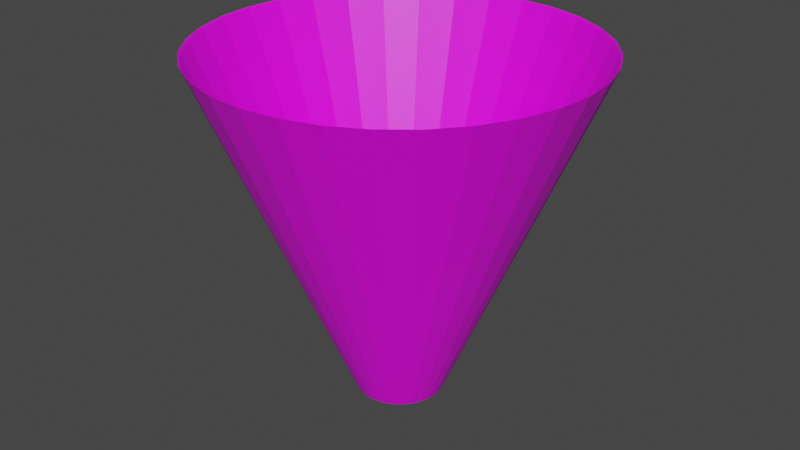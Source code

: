 # Source: eyePlantLight.blend  (saved by Blender 2.93.21; exported with 4.5.12 LTS)
import bpy
from mathutils import Matrix  # noqa: F401  (used for matrix-valued properties, if any)

bpy.ops.wm.read_factory_settings(use_empty=True)
scene = bpy.context.scene
scene.name = 'Scene'

# ---- collections
col_collection = bpy.data.collections.new('Collection'); scene.collection.children.link(col_collection)

# ---- images (referenced by path relative to the original .blend; pixels are not part of the script)
import os
ASSET_DIR = os.environ.get("B2B_ASSET_DIR", "")  # directory of the original .blend (textures are referenced by path, not embedded)
HERE = os.path.dirname(os.path.abspath(__file__))  # packed textures are extracted next to this script under _unpacked/

def load_image(name, relpath, width, height, colorspace="sRGB"):
    """Load a texture the original file referenced (path relative to the .blend, or extracted next to this script)."""
    p = next((c for c in (os.path.join(HERE, relpath), os.path.join(ASSET_DIR, relpath)) if relpath and os.path.exists(c)), "")
    if p:
        img = bpy.data.images.load(p, check_existing=True)
        img.name = name
    else:  # same state as the original file: an image datablock whose file is absent (Cycles renders it pink)
        img = bpy.data.images.new(name, width, height)
        img.source = "FILE"
        img.filepath = "//" + (relpath or name)
    img.colorspace_settings.name = colorspace
    return img
img_untitled = load_image('Untitled', '', 256, 256, 'sRGB')

# ---- materials (node trees are filled in below, after node groups)
mat_material_001 = bpy.data.materials.new('Material.001')
mat_material_001.use_transparent_shadow = False

# ---- material node trees
mat_material_001.use_nodes = True; mat_material_001.node_tree.nodes.clear()
_N = mat_material_001.node_tree.nodes; _L = mat_material_001.node_tree.links
n0 = _N.new('ShaderNodeBsdfPrincipled'); n0.name = 'Principled BSDF'; n0.location = (10, 300)
n0.distribution = 'GGX'
n0.subsurface_method = 'BURLEY'
n0.inputs[3].default_value = 1.45
n0.inputs[27].default_value = (0.0, 0.0, 0.0, 1.0)
n0.inputs[28].default_value = 1.0
n1 = _N.new('ShaderNodeOutputMaterial'); n1.name = 'Material Output'; n1.location = (300, 300)
n2 = _N.new('ShaderNodeTexImage'); n2.name = 'Image Texture'; n2.location = (-280, 260)
n2.image = img_untitled
_L.new(n0.outputs[0], n1.inputs[0])
_L.new(n2.outputs[0], n0.inputs[0])
n1.is_active_output = True

# ---- world
world_world = bpy.data.worlds.new('World'); scene.world = world_world
world_world.use_nodes = True; world_world.node_tree.nodes.clear()
_N = world_world.node_tree.nodes; _L = world_world.node_tree.links
n0 = _N.new('ShaderNodeOutputWorld'); n0.name = 'World Output'; n0.location = (300, 300)
n1 = _N.new('ShaderNodeBackground'); n1.name = 'Background'; n1.location = (10, 300)
n1.inputs[0].default_value = (0.05088, 0.05088, 0.05088, 1.0)
_L.new(n1.outputs[0], n0.inputs[0])
n0.is_active_output = True
world_world.color = (0.05088, 0.05088, 0.05088)
world_world.use_sun_shadow = False
world_world.sun_shadow_jitter_overblur = 0.0

# ---- meshes
me_cylinder = bpy.data.meshes.new('Cylinder')
me_cylinder.from_pydata([(-1.847e-09, 0.5592, -1.595), (-1.982e-08, 2.419, 1.0), (0.1091, 0.5485, -1.595), (0.4719, 2.372, 1.0), (0.214, 0.5167, -1.595), (0.9256, 2.235, 1.0), (0.3107, 0.465, -1.595), (1.344, 2.011, 1.0), (0.3954, 0.3954, -1.595), (1.71, 1.71, 1.0), (0.465, 0.3107, -1.595), (2.011, 1.344, 1.0), (0.5167, 0.214, -1.595), (2.235, 0.9256, 1.0), (0.5485, 0.1091, -1.595), (2.372, 0.4719, 1.0), (0.5592, -3.019e-08, -1.595), (2.419, -7.93e-08, 1.0), (0.5485, -0.1091, -1.595), (2.372, -0.4719, 1.0), (0.5167, -0.214, -1.595), (2.235, -0.9256, 1.0), (0.465, -0.3107, -1.595), (2.011, -1.344, 1.0), (0.3954, -0.3954, -1.595), (1.71, -1.71, 1.0), (0.3107, -0.465, -1.595), (1.344, -2.011, 1.0), (0.214, -0.5167, -1.595), (0.9256, -2.235, 1.0), (0.1091, -0.5485, -1.595), (0.4719, -2.372, 1.0), (-5.074e-08, -0.5592, -1.595), (-2.313e-07, -2.419, 1.0), (-0.1091, -0.5485, -1.595), (-0.4719, -2.372, 1.0), (-0.214, -0.5167, -1.595), (-0.9256, -2.235, 1.0), (-0.3107, -0.465, -1.595), (-1.344, -2.011, 1.0), (-0.3954, -0.3954, -1.595), (-1.71, -1.71, 1.0), (-0.465, -0.3107, -1.595), (-2.011, -1.344, 1.0), (-0.5167, -0.214, -1.595), (-2.235, -0.9256, 1.0), (-0.5485, -0.1091, -1.595), (-2.372, -0.4719, 1.0), (-0.5592, 9.222e-10, -1.595), (-2.419, 5.527e-08, 1.0), (-0.5485, 0.1091, -1.595), (-2.372, 0.4719, 1.0), (-0.5167, 0.214, -1.595), (-2.235, 0.9256, 1.0), (-0.465, 0.3107, -1.595), (-2.011, 1.344, 1.0), (-0.3954, 0.3954, -1.595), (-1.71, 1.71, 1.0), (-0.3107, 0.465, -1.595), (-1.344, 2.011, 1.0), (-0.214, 0.5167, -1.595), (-0.9256, 2.235, 1.0), (-0.1091, 0.5485, -1.595), (-0.4719, 2.372, 1.0), (-2.381e-09, 0.5653, -1.598), (-2.099e-08, 2.445, 1.015), (0.1103, 0.5544, -1.598), (0.477, 2.398, 1.015), (0.2163, 0.5222, -1.598), (0.9356, 2.259, 1.015), (0.3141, 0.47, -1.598), (1.358, 2.033, 1.015), (0.3997, 0.3997, -1.598), (1.729, 1.729, 1.015), (0.47, 0.3141, -1.598), (2.033, 1.358, 1.015), (0.5222, 0.2163, -1.598), (2.259, 0.9356, 1.015), (0.5544, 0.1103, -1.598), (2.398, 0.477, 1.015), (0.5653, -3.097e-08, -1.598), (2.445, -8.108e-08, 1.015), (0.5544, -0.1103, -1.598), (2.398, -0.477, 1.015), (0.5222, -0.2163, -1.598), (2.259, -0.9356, 1.015), (0.47, -0.3141, -1.598), (2.033, -1.358, 1.015), (0.3997, -0.3997, -1.598), (1.729, -1.729, 1.015), (0.3141, -0.47, -1.598), (1.358, -2.033, 1.015), (0.2163, -0.5222, -1.598), (0.9356, -2.259, 1.015), (0.1103, -0.5544, -1.598), (0.477, -2.398, 1.015), (-5.18e-08, -0.5653, -1.598), (-2.347e-07, -2.445, 1.015), (-0.1103, -0.5544, -1.598), (-0.477, -2.398, 1.015), (-0.2163, -0.5222, -1.598), (-0.9356, -2.259, 1.015), (-0.3141, -0.47, -1.598), (-1.358, -2.033, 1.015), (-0.3997, -0.3997, -1.598), (-1.729, -1.729, 1.015), (-0.47, -0.3141, -1.598), (-2.033, -1.358, 1.015), (-0.5222, -0.2163, -1.598), (-2.259, -0.9356, 1.015), (-0.5544, -0.1103, -1.598), (-2.398, -0.477, 1.015), (-0.5653, 4.791e-10, -1.598), (-2.445, 5.494e-08, 1.015), (-0.5544, 0.1103, -1.598), (-2.398, 0.477, 1.015), (-0.5222, 0.2163, -1.598), (-2.259, 0.9356, 1.015), (-0.47, 0.3141, -1.598), (-2.033, 1.358, 1.015), (-0.3997, 0.3997, -1.598), (-1.729, 1.729, 1.015), (-0.3141, 0.47, -1.598), (-1.358, 2.033, 1.015), (-0.2163, 0.5222, -1.598), (-0.9356, 2.259, 1.015), (-0.1103, 0.5544, -1.598), (-0.477, 2.398, 1.015)], [], [(0, 2, 3, 1), (2, 4, 5, 3), (4, 6, 7, 5), (6, 8, 9, 7), (8, 10, 11, 9), (10, 12, 13, 11), (12, 14, 15, 13), (14, 16, 17, 15), (16, 18, 19, 17), (18, 20, 21, 19), (20, 22, 23, 21), (22, 24, 25, 23), (24, 26, 27, 25), (26, 28, 29, 27), (28, 30, 31, 29), (30, 32, 33, 31), (32, 34, 35, 33), (34, 36, 37, 35), (36, 38, 39, 37), (38, 40, 41, 39), (40, 42, 43, 41), (42, 44, 45, 43), (44, 46, 47, 45), (46, 48, 49, 47), (48, 50, 51, 49), (50, 52, 53, 51), (52, 54, 55, 53), (54, 56, 57, 55), (56, 58, 59, 57), (58, 60, 61, 59), (66, 67, 69, 68), (60, 62, 63, 61), (62, 0, 1, 63), (64, 65, 67, 66), (68, 69, 71, 70), (70, 71, 73, 72), (72, 73, 75, 74), (74, 75, 77, 76), (76, 77, 79, 78), (78, 79, 81, 80), (80, 81, 83, 82), (82, 83, 85, 84), (84, 85, 87, 86), (86, 87, 89, 88), (88, 89, 91, 90), (90, 91, 93, 92), (92, 93, 95, 94), (94, 95, 97, 96), (96, 97, 99, 98), (98, 99, 101, 100), (100, 101, 103, 102), (102, 103, 105, 104), (104, 105, 107, 106), (106, 107, 109, 108), (108, 109, 111, 110), (110, 111, 113, 112), (112, 113, 115, 114), (114, 115, 117, 116), (116, 117, 119, 118), (118, 119, 121, 120), (120, 121, 123, 122), (122, 123, 125, 124), (124, 125, 127, 126), (126, 127, 65, 64), (52, 50, 114, 116), (33, 35, 99, 97), (51, 53, 117, 115), (18, 16, 80, 82), (36, 34, 98, 100), (17, 19, 83, 81), (2, 0, 64, 66), (54, 52, 116, 118), (35, 37, 101, 99), (1, 3, 67, 65), (53, 55, 119, 117), (20, 18, 82, 84), (38, 36, 100, 102), (19, 21, 85, 83), (56, 54, 118, 120), (37, 39, 103, 101), (4, 2, 66, 68), (55, 57, 121, 119), (22, 20, 84, 86), (3, 5, 69, 67), (40, 38, 102, 104), (21, 23, 87, 85), (58, 56, 120, 122), (39, 41, 105, 103), (6, 4, 68, 70), (57, 59, 123, 121), (24, 22, 86, 88), (5, 7, 71, 69), (42, 40, 104, 106), (23, 25, 89, 87), (60, 58, 122, 124), (41, 43, 107, 105), (8, 6, 70, 72), (59, 61, 125, 123), (26, 24, 88, 90), (7, 9, 73, 71), (44, 42, 106, 108), (25, 27, 91, 89), (62, 60, 124, 126), (43, 45, 109, 107), (10, 8, 72, 74), (61, 63, 127, 125), (28, 26, 90, 92), (9, 11, 75, 73), (46, 44, 108, 110), (27, 29, 93, 91), (0, 62, 126, 64), (45, 47, 111, 109), (12, 10, 74, 76), (63, 1, 65, 127), (30, 28, 92, 94), (11, 13, 77, 75), (48, 46, 110, 112), (29, 31, 95, 93), (47, 49, 113, 111), (14, 12, 76, 78), (32, 30, 94, 96), (13, 15, 79, 77), (50, 48, 112, 114), (31, 33, 97, 95), (49, 51, 115, 113), (16, 14, 78, 80), (34, 32, 96, 98), (15, 17, 81, 79)])
_uv = me_cylinder.uv_layers.new(name='UVMap')
_uv.uv.foreach_set('vector', [0.9438, 0.2569, 0.9447, 0.2718, 0.7588, 0.293, 0.7567, 0.2569, 0.9447, 0.2718, 0.9472, 0.2866, 0.7649, 0.3287, 0.7588, 0.293, 0.9472, 0.2866, 0.9514, 0.3009, 0.775, 0.3634, 0.7649, 0.3287, 0.9514, 0.3009, 0.9572, 0.3147, 0.789, 0.3968, 0.775, 0.3634, 0.9572, 0.3147, 0.9645, 0.3278, 0.8067, 0.4284, 0.789, 0.3968, 0.9645, 0.3278, 0.9733, 0.3399, 0.8279, 0.4577, 0.8067, 0.4284, 0.9733, 0.3399, 0.9833, 0.351, 0.8522, 0.4845, 0.8279, 0.4577, 0.9833, 0.351, 0.9946, 0.3609, 0.8794, 0.5084, 0.8522, 0.4845, 0.7459, 0.1529, 0.7346, 0.1628, 0.6035, 0.02928, 0.6307, 0.005429, 0.7346, 0.1628, 0.7245, 0.1739, 0.5791, 0.05606, 0.6035, 0.02928, 0.7245, 0.1739, 0.7158, 0.186, 0.558, 0.08542, 0.5791, 0.05606, 0.7158, 0.186, 0.7085, 0.1991, 0.5403, 0.117, 0.558, 0.08542, 0.7085, 0.1991, 0.7027, 0.2128, 0.5263, 0.1504, 0.5403, 0.117, 0.7027, 0.2128, 0.6985, 0.2272, 0.5162, 0.1851, 0.5263, 0.1504, 0.6985, 0.2272, 0.696, 0.242, 0.51, 0.2208, 0.5162, 0.1851, 0.696, 0.242, 0.6951, 0.2569, 0.508, 0.2569, 0.51, 0.2208, 0.6951, 0.2569, 0.696, 0.2718, 0.51, 0.293, 0.508, 0.2569, 0.696, 0.2718, 0.6985, 0.2866, 0.5162, 0.3287, 0.51, 0.293, 0.6985, 0.2866, 0.7027, 0.3009, 0.5263, 0.3634, 0.5162, 0.3287, 0.7027, 0.3009, 0.7085, 0.3147, 0.5403, 0.3968, 0.5263, 0.3634, 0.7085, 0.3147, 0.7158, 0.3278, 0.558, 0.4284, 0.5403, 0.3968, 0.7158, 0.3278, 0.7245, 0.3399, 0.5791, 0.4577, 0.558, 0.4284, 0.7245, 0.3399, 0.7346, 0.351, 0.6035, 0.4845, 0.5791, 0.4577, 0.7346, 0.351, 0.7459, 0.3609, 0.6307, 0.5084, 0.6035, 0.4845, 0.9946, 0.1529, 0.9833, 0.1628, 0.8522, 0.02928, 0.8794, 0.005429, 0.9833, 0.1628, 0.9733, 0.1739, 0.8279, 0.05606, 0.8522, 0.02928, 0.9733, 0.1739, 0.9645, 0.186, 0.8067, 0.08542, 0.8279, 0.05606, 0.9645, 0.186, 0.9572, 0.1991, 0.789, 0.117, 0.8067, 0.08542, 0.9572, 0.1991, 0.9514, 0.2128, 0.775, 0.1504, 0.789, 0.117, 0.9514, 0.2128, 0.9472, 0.2272, 0.7649, 0.1851, 0.775, 0.1504, 0.1954, 0.2445, 0.007503, 0.2231, 0.0137, 0.187, 0.198, 0.2296, 0.9472, 0.2272, 0.9447, 0.242, 0.7588, 0.2208, 0.7649, 0.1851, 0.9447, 0.242, 0.9438, 0.2569, 0.7567, 0.2569, 0.7588, 0.2208, 0.1946, 0.2596, 0.005429, 0.2596, 0.007503, 0.2231, 0.1954, 0.2445, 0.198, 0.2296, 0.0137, 0.187, 0.02394, 0.1519, 0.2022, 0.2151, 0.2022, 0.2151, 0.02394, 0.1519, 0.03809, 0.1182, 0.2081, 0.2011, 0.2081, 0.2011, 0.03809, 0.1182, 0.05596, 0.08629, 0.2155, 0.1879, 0.2155, 0.1879, 0.05596, 0.08629, 0.07734, 0.05661, 0.2243, 0.1757, 0.2243, 0.1757, 0.07734, 0.05661, 0.1019, 0.02954, 0.2345, 0.1645, 0.2345, 0.1645, 0.1019, 0.02954, 0.1294, 0.005429, 0.2459, 0.1545, 0.4971, 0.3647, 0.3807, 0.5138, 0.3532, 0.4897, 0.4858, 0.3547, 0.4858, 0.3547, 0.3532, 0.4897, 0.3286, 0.4626, 0.4756, 0.3435, 0.4756, 0.3435, 0.3286, 0.4626, 0.3072, 0.4329, 0.4668, 0.3313, 0.4668, 0.3313, 0.3072, 0.4329, 0.2894, 0.401, 0.4594, 0.3181, 0.4594, 0.3181, 0.2894, 0.401, 0.2752, 0.3673, 0.4535, 0.3041, 0.4535, 0.3041, 0.2752, 0.3673, 0.265, 0.3322, 0.4493, 0.2896, 0.4493, 0.2896, 0.265, 0.3322, 0.2588, 0.2961, 0.4467, 0.2747, 0.4467, 0.2747, 0.2588, 0.2961, 0.2567, 0.2596, 0.4459, 0.2596, 0.4459, 0.2596, 0.2567, 0.2596, 0.2588, 0.2231, 0.4467, 0.2445, 0.4467, 0.2445, 0.2588, 0.2231, 0.265, 0.187, 0.4493, 0.2296, 0.4493, 0.2296, 0.265, 0.187, 0.2752, 0.1519, 0.4535, 0.2151, 0.4535, 0.2151, 0.2752, 0.1519, 0.2894, 0.1182, 0.4594, 0.2011, 0.4594, 0.2011, 0.2894, 0.1182, 0.3072, 0.08629, 0.4668, 0.1879, 0.4668, 0.1879, 0.3072, 0.08629, 0.3286, 0.05661, 0.4756, 0.1757, 0.4756, 0.1757, 0.3286, 0.05661, 0.3532, 0.02954, 0.4858, 0.1645, 0.4858, 0.1645, 0.3532, 0.02954, 0.3807, 0.005429, 0.4971, 0.1545, 0.2459, 0.3647, 0.1294, 0.5138, 0.1019, 0.4897, 0.2345, 0.3547, 0.2345, 0.3547, 0.1019, 0.4897, 0.07734, 0.4626, 0.2243, 0.3435, 0.2243, 0.3435, 0.07734, 0.4626, 0.05596, 0.4329, 0.2155, 0.3313, 0.2155, 0.3313, 0.05596, 0.4329, 0.03809, 0.401, 0.2081, 0.3181, 0.2081, 0.3181, 0.03809, 0.401, 0.02394, 0.3673, 0.2022, 0.3041, 0.2022, 0.3041, 0.02394, 0.3673, 0.0137, 0.3322, 0.198, 0.2896, 0.198, 0.2896, 0.0137, 0.3322, 0.007503, 0.2961, 0.1954, 0.2747, 0.1954, 0.2747, 0.007503, 0.2961, 0.005429, 0.2596, 0.1946, 0.2596, 0.7104, 0.6499, 0.7104, 0.6649, 0.7094, 0.6649, 0.7094, 0.6498, 0.7443, 0.6549, 0.7474, 0.6909, 0.7451, 0.6913, 0.742, 0.6549, 0.3044, 0.624, 0.3044, 0.6602, 0.3021, 0.6604, 0.3021, 0.6238, 0.6986, 0.6499, 0.6986, 0.6649, 0.6976, 0.6649, 0.6976, 0.6498, 0.5804, 0.6649, 0.5804, 0.6799, 0.5795, 0.68, 0.5795, 0.6648, 0.3942, 0.6602, 0.3942, 0.624, 0.3965, 0.6238, 0.3965, 0.6604, 0.5804, 0.624, 0.5792, 0.6389, 0.5782, 0.6389, 0.5795, 0.6238, 0.7727, 0.6809, 0.7727, 0.6659, 0.7737, 0.6659, 0.7737, 0.681, 0.3153, 0.6602, 0.3153, 0.624, 0.3176, 0.6238, 0.3176, 0.6604, 0.7281, 0.6549, 0.7312, 0.6909, 0.7289, 0.6913, 0.7258, 0.6549, 0.2387, 0.624, 0.2387, 0.6602, 0.2364, 0.6604, 0.2364, 0.6238, 0.5922, 0.6239, 0.5922, 0.6389, 0.5913, 0.639, 0.5913, 0.6238, 0.7104, 0.6239, 0.7104, 0.6389, 0.7094, 0.639, 0.7094, 0.6238, 0.4599, 0.6602, 0.4599, 0.624, 0.4622, 0.6238, 0.4622, 0.6604, 0.6868, 0.6499, 0.6868, 0.6649, 0.6858, 0.6649, 0.6858, 0.6498, 0.3702, 0.624, 0.3702, 0.6602, 0.3679, 0.6604, 0.3679, 0.6238, 0.7846, 0.6594, 0.7846, 0.6445, 0.7855, 0.6444, 0.7855, 0.6595, 0.265, 0.624, 0.265, 0.6602, 0.2627, 0.6604, 0.2627, 0.6238, 0.6749, 0.6239, 0.6749, 0.6389, 0.674, 0.639, 0.674, 0.6238, 0.4359, 0.624, 0.4359, 0.6602, 0.4336, 0.6604, 0.4336, 0.6238, 0.7973, 0.6185, 0.7973, 0.6335, 0.7964, 0.6335, 0.7964, 0.6184, 0.552, 0.6602, 0.552, 0.624, 0.5543, 0.6238, 0.5543, 0.6604, 0.6267, 0.6389, 0.6267, 0.6239, 0.6277, 0.6238, 0.6277, 0.639, 0.289, 0.6602, 0.289, 0.624, 0.2913, 0.6238, 0.2913, 0.6604, 0.6858, 0.6389, 0.6858, 0.6239, 0.6868, 0.6238, 0.6868, 0.639, 0.4228, 0.624, 0.4228, 0.6602, 0.4205, 0.6604, 0.4205, 0.6238, 0.6504, 0.6389, 0.6504, 0.6239, 0.6513, 0.6238, 0.6513, 0.639, 0.3439, 0.624, 0.3439, 0.6602, 0.3416, 0.6604, 0.3416, 0.6238, 0.6149, 0.6389, 0.6149, 0.6239, 0.6159, 0.6238, 0.6159, 0.639, 0.4468, 0.6602, 0.4468, 0.624, 0.4491, 0.6238, 0.4491, 0.6604, 0.5913, 0.6649, 0.5913, 0.6499, 0.5922, 0.6498, 0.5922, 0.6649, 0.528, 0.624, 0.528, 0.6602, 0.5257, 0.6604, 0.5257, 0.6238, 0.5651, 0.6799, 0.5651, 0.6649, 0.5661, 0.6648, 0.5661, 0.68, 0.4754, 0.624, 0.4754, 0.6602, 0.4731, 0.6604, 0.4731, 0.6238, 0.6385, 0.6389, 0.6385, 0.6239, 0.6395, 0.6238, 0.6395, 0.639, 0.7605, 0.6186, 0.7605, 0.6548, 0.7583, 0.655, 0.7583, 0.6184, 0.6385, 0.6649, 0.6385, 0.6499, 0.6395, 0.6498, 0.6395, 0.6649, 0.4096, 0.624, 0.4096, 0.6602, 0.4073, 0.6604, 0.4073, 0.6238, 0.6031, 0.6389, 0.6031, 0.6239, 0.6041, 0.6238, 0.6041, 0.639, 0.3307, 0.624, 0.3307, 0.6602, 0.3284, 0.6604, 0.3284, 0.6238, 0.6277, 0.6499, 0.6277, 0.6649, 0.6267, 0.6649, 0.6267, 0.6498, 0.4885, 0.624, 0.4885, 0.6602, 0.4862, 0.6604, 0.4862, 0.6238, 0.7592, 0.6659, 0.7592, 0.6809, 0.7583, 0.681, 0.7583, 0.6659, 0.2758, 0.6602, 0.2758, 0.624, 0.2781, 0.6238, 0.2781, 0.6604, 0.6149, 0.6649, 0.6149, 0.6499, 0.6159, 0.6498, 0.6159, 0.6649, 0.5125, 0.6602, 0.5125, 0.624, 0.5148, 0.6238, 0.5148, 0.6604, 0.5792, 0.6389, 0.5804, 0.6538, 0.5795, 0.654, 0.5782, 0.6389, 0.7737, 0.6186, 0.7737, 0.6548, 0.7714, 0.655, 0.7714, 0.6184, 0.6986, 0.6239, 0.6986, 0.6389, 0.6976, 0.639, 0.6976, 0.6238, 0.7312, 0.6188, 0.7281, 0.6549, 0.7258, 0.6549, 0.7289, 0.6184, 0.7855, 0.6185, 0.7855, 0.6335, 0.7846, 0.6335, 0.7846, 0.6184, 0.381, 0.6602, 0.381, 0.624, 0.3833, 0.6238, 0.3833, 0.6604, 0.6622, 0.6389, 0.6622, 0.6239, 0.6631, 0.6238, 0.6631, 0.639, 0.2495, 0.6602, 0.2495, 0.624, 0.2518, 0.6238, 0.2518, 0.6604, 0.5017, 0.624, 0.5017, 0.6602, 0.4994, 0.6604, 0.4994, 0.6238, 0.6041, 0.6499, 0.6041, 0.6649, 0.6031, 0.6649, 0.6031, 0.6498, 0.5661, 0.6389, 0.5674, 0.6538, 0.5664, 0.654, 0.5651, 0.6389, 0.2232, 0.6602, 0.2232, 0.624, 0.2255, 0.6238, 0.2255, 0.6604, 0.6513, 0.6499, 0.6513, 0.6649, 0.6504, 0.6649, 0.6504, 0.6498, 0.7474, 0.6188, 0.7443, 0.6549, 0.742, 0.6549, 0.7451, 0.6184, 0.5411, 0.624, 0.5411, 0.6602, 0.5388, 0.6604, 0.5388, 0.6238, 0.6631, 0.6499, 0.6631, 0.6649, 0.6622, 0.6649, 0.6622, 0.6498, 0.5674, 0.624, 0.5661, 0.6389, 0.5651, 0.6389, 0.5664, 0.6238, 0.3547, 0.6602, 0.3547, 0.624, 0.357, 0.6238, 0.357, 0.6604])
me_cylinder.materials.append(mat_material_001)
me_cylinder.use_remesh_fix_poles = True
me_cylinder.use_remesh_preserve_attributes = False
me_cylinder.update()

# ---- objects
ob_cylinder = bpy.data.objects.new('Cylinder', me_cylinder)

# ---- transforms, parenting, visibility, modifiers, constraints
ob_cylinder.location = (0.0, 0.0, 0.0)
ob_cylinder.scale = (1.0, 1.0, 1.705)

# ---- collection membership
col_collection.objects.link(ob_cylinder)

# ---- scene / render settings (as saved in the file)
scene.frame_start = 1; scene.frame_end = 250; scene.frame_set(1)
scene.render.engine = 'BLENDER_EEVEE_NEXT'
scene.cycles.use_denoising = False
scene.cycles.samples = 128
scene.cycles.sampling_pattern = 'TABULATED_SOBOL'
scene.cycles.use_adaptive_sampling = False
scene.cycles.use_light_tree = False
scene.view_settings.view_transform = 'Filmic'
bpy.context.view_layer.update()

# ---- added for rendering (the .blend has no active camera and no usable light): camera, sun
cam_auto = bpy.data.cameras.new('AutoCamera')
cam_auto.lens = 50.0
cam_auto.sensor_width = 36.0
cam_auto.clip_end = 1000.0
ob_auto_camera = bpy.data.objects.new('AutoCamera', cam_auto)
scene.collection.objects.link(ob_auto_camera)
ob_auto_camera.location = (7.61192, -9.13431, 5.59208)
ob_auto_camera.rotation_euler = (1.09748, -7.21219e-08, 0.694738)
scene.camera = ob_auto_camera
light_auto_sun = bpy.data.lights.new('AutoSun', 'SUN')
light_auto_sun.energy = 3.0
light_auto_sun.angle = 0.0523599
ob_auto_sun = bpy.data.objects.new('AutoSun', light_auto_sun)
scene.collection.objects.link(ob_auto_sun)
ob_auto_sun.rotation_euler = (0.872665, 0.174533, 0.523599)
bpy.context.view_layer.update()
